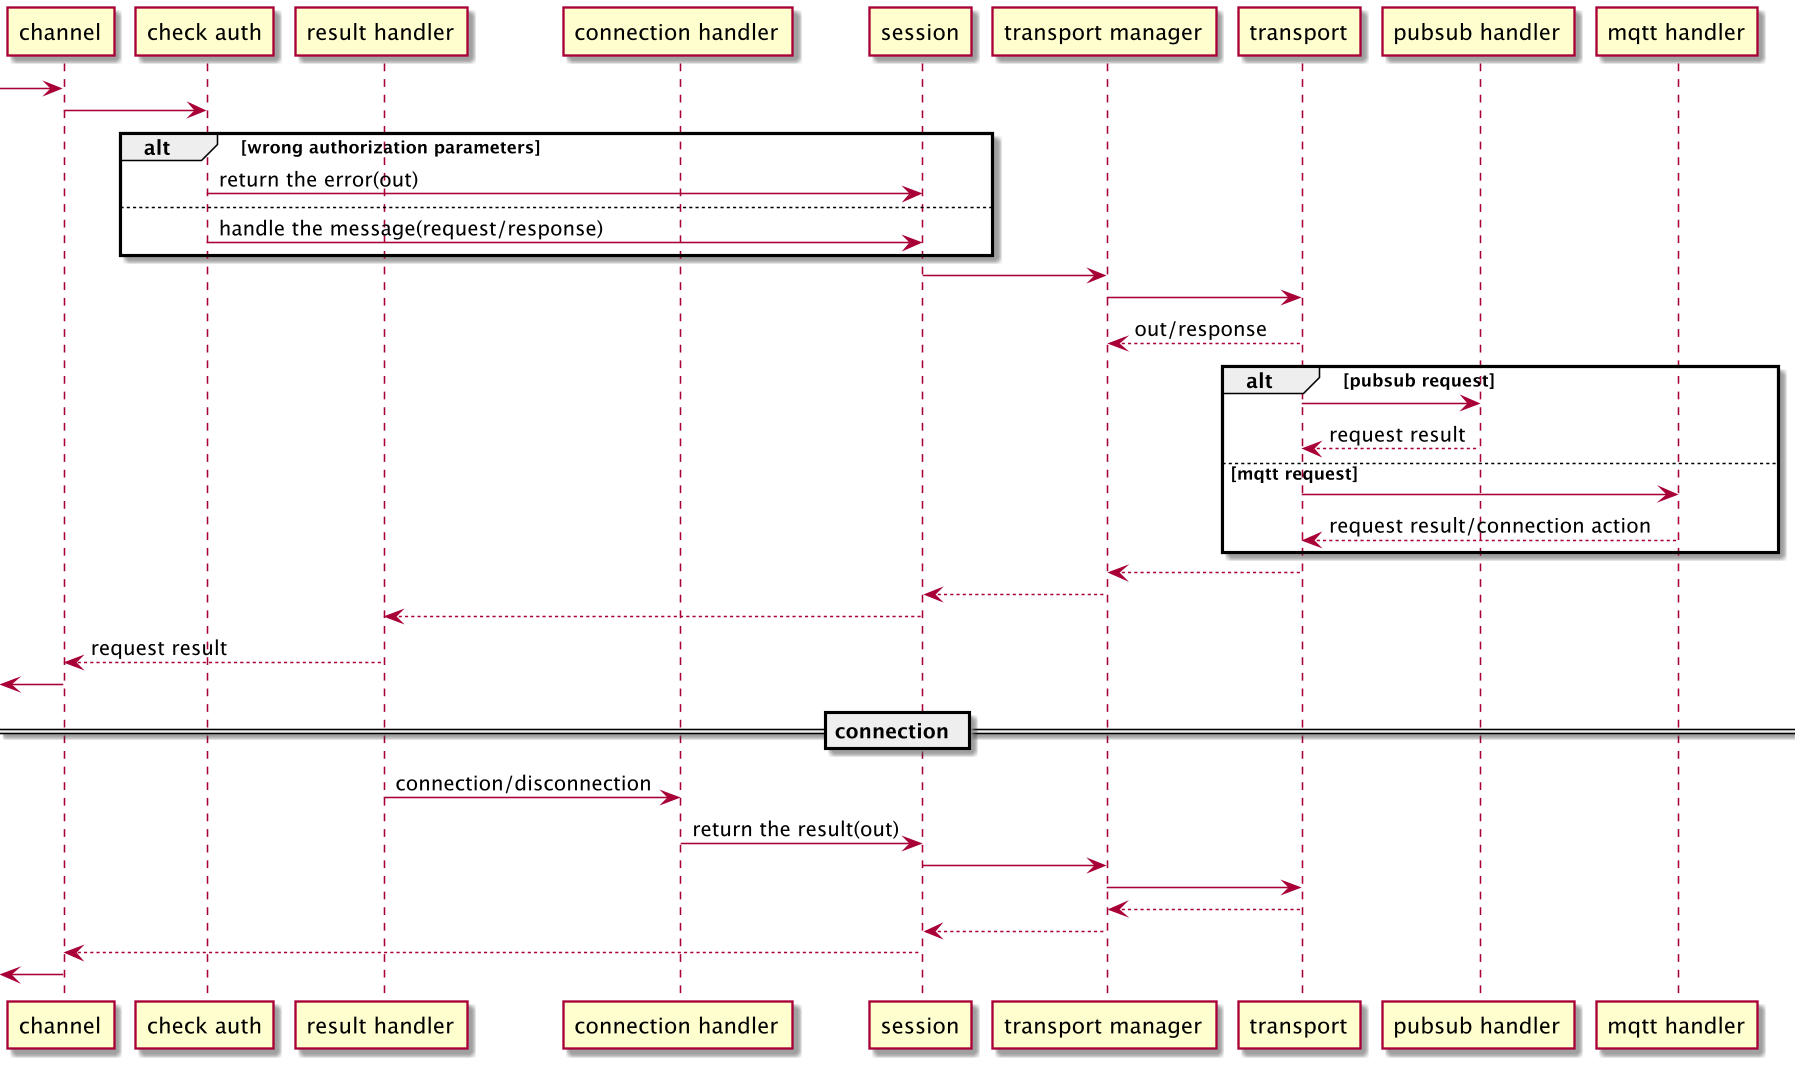

The diagram above was rendered by PlantUML. Its source (embedded in the PNG):
@startuml
skinparam dpi 300
scale 0.5
participant channel
participant "check auth" as auth
participant "result handler" as srh
participant "connection handler" as ch
participant session
participant "transport manager" as tm
participant transport
participant "pubsub handler" as ps
participant "mqtt handler" as mqtt
[-> channel
channel -> auth
alt wrong authorization parameters
        auth -> session : return the error(out)
else
        auth -> session : handle the message(request/response)
end
session -> tm
tm -> transport
transport --> tm : out/response
alt pubsub request
        transport -> ps
        ps --> transport : request result
else mqtt request
        transport -> mqtt
        mqtt --> transport : request result/connection action
end
transport --> tm
tm --> session
session --> srh
srh --> channel : request result
[<- channel

== connection ==
srh -> ch : connection/disconnection
ch -> session : return the result(out)
session -> tm
tm -> transport
transport --> tm
tm --> session
session --> channel
[<- channel

@enduml